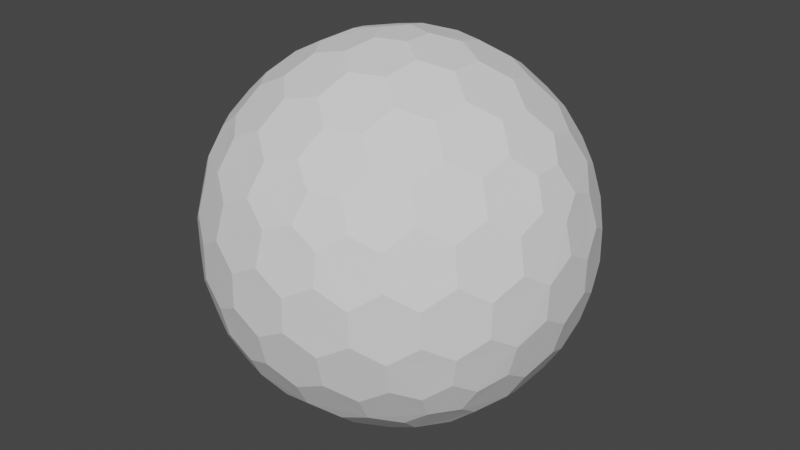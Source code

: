 # Source: shield.blend  (saved by Blender 3.3.6; exported with 4.5.12 LTS)
import bpy
from mathutils import Matrix  # noqa: F401  (used for matrix-valued properties, if any)

bpy.ops.wm.read_factory_settings(use_empty=True)
scene = bpy.context.scene
scene.name = 'Scene'

# ---- world
world_world = bpy.data.worlds.new('World'); scene.world = world_world
world_world.use_nodes = True; world_world.node_tree.nodes.clear()
_N = world_world.node_tree.nodes; _L = world_world.node_tree.links
n0 = _N.new('ShaderNodeOutputWorld'); n0.name = 'World Output'; n0.location = (300, 300)
n1 = _N.new('ShaderNodeBackground'); n1.name = 'Background'; n1.location = (10, 300)
n1.inputs[0].default_value = (0.05088, 0.05088, 0.05088, 1.0)
_L.new(n1.outputs[0], n0.inputs[0])
n0.is_active_output = True
world_world.color = (0.05088, 0.05088, 0.05088)
world_world.use_sun_shadow = False
world_world.sun_shadow_jitter_overblur = 0.0

# ---- meshes
me_icosphere = bpy.data.meshes.new('Icosphere')
me_icosphere.from_pydata([(0.04127, -0.127, -0.9758), (0.7132, -0.4211, -0.533), (-0.108, -0.0785, -0.9758), (-0.108, 0.0785, -0.9758), (0.04127, 0.127, -0.9758), (0.7957, -0.4211, -0.3995), (-0.1546, -0.8869, -0.3995), (-0.8913, -0.127, -0.3995), (-0.3962, 0.8084, -0.3995), (0.6464, 0.6266, -0.3995), (0.7544, -0.5481, -0.317), (-0.2882, -0.8869, -0.317), (-0.9325, -9.662e-09, -0.317), (-0.2882, 0.8869, -0.317), (0.7544, 0.5481, -0.317), (0.3294, -0.7599, 0.533), (-0.6209, -0.5481, 0.533), (-0.7132, 0.4211, 0.533), (0.1801, 0.8084, 0.533), (0.8245, 0.0785, 0.533), (0.108, 0.0785, 0.9758), (0.3781, 0.08719, 0.9011), (0.6369, 0.08719, 0.7412), (0.2298, 0.1669, 0.9402), (0.1998, 0.3326, 0.9011), (0.5067, 0.1751, 0.8199), (0.4806, 0.3492, 0.7777), (0.3231, 0.4278, 0.8199), (0.2797, 0.5788, 0.7412), (0.7382, 0.1669, 0.626), (0.7166, 0.3326, 0.5817), (0.5888, 0.4278, 0.6556), (0.5378, 0.5788, 0.5817), (0.3869, 0.6505, 0.626), (0.3294, 0.7599, 0.533), (-0.04127, 0.127, 0.9758), (0.03391, 0.3865, 0.9011), (0.1139, 0.6327, 0.7412), (-0.08776, 0.2701, 0.9402), (-0.2546, 0.2928, 0.9011), (-0.009907, 0.536, 0.8199), (-0.1836, 0.565, 0.7777), (-0.307, 0.4394, 0.8199), (-0.464, 0.4449, 0.7412), (0.06935, 0.7536, 0.626), (-0.09491, 0.7844, 0.5817), (-0.2249, 0.6922, 0.6556), (-0.3843, 0.6903, 0.5817), (-0.4991, 0.5689, 0.626), (-0.6209, 0.5481, 0.533), (-0.1335, -2.328e-09, 0.9758), (-0.3571, 0.1517, 0.9011), (-0.5665, 0.3038, 0.7412), (-0.284, -7.567e-10, 0.9402), (-0.3571, -0.1517, 0.9011), (-0.5128, 0.1562, 0.8199), (-0.5941, 3.26e-09, 0.7777), (-0.5128, -0.1562, 0.8199), (-0.5665, -0.3038, 0.7412), (-0.6953, 0.2988, 0.626), (-0.7753, 0.1521, 0.5817), (-0.7278, -8.207e-09, 0.6556), (-0.7753, -0.1521, 0.5817), (-0.6953, -0.2988, 0.626), (-0.7132, -0.4211, 0.533), (-0.04127, -0.127, 0.9758), (-0.2546, -0.2928, 0.9011), (-0.464, -0.4449, 0.7412), (-0.08776, -0.2701, 0.9402), (0.03391, -0.3865, 0.9011), (-0.307, -0.4394, 0.8199), (-0.1836, -0.565, 0.7777), (-0.009907, -0.536, 0.8199), (0.1139, -0.6327, 0.7412), (-0.4991, -0.5689, 0.626), (-0.3843, -0.6903, 0.5817), (-0.2249, -0.6922, 0.6556), (-0.09491, -0.7844, 0.5817), (0.06935, -0.7536, 0.626), (0.1801, -0.8084, 0.533), (0.108, -0.0785, 0.9758), (0.1998, -0.3326, 0.9011), (0.2797, -0.5788, 0.7412), (0.2298, -0.1669, 0.9402), (0.3781, -0.08719, 0.9011), (0.3231, -0.4278, 0.8199), (0.4806, -0.3492, 0.7777), (0.5067, -0.1751, 0.8199), (0.6369, -0.08719, 0.7412), (0.3869, -0.6505, 0.626), (0.5378, -0.5788, 0.5817), (0.5888, -0.4278, 0.6556), (0.7166, -0.3326, 0.5817), (0.7382, -0.1669, 0.626), (0.8245, -0.0785, 0.533), (0.8913, 0.127, 0.3995), (0.9199, 0.2928, 0.1752), (0.8704, 0.4449, -0.08356), (0.8802, 0.2701, 0.342), (0.7908, 0.3865, 0.4333), (0.8706, 0.4394, 0.09203), (0.7777, 0.565, 0.1836), (0.7377, 0.536, 0.3578), (0.612, 0.6327, 0.4333), (0.7831, 0.5689, -0.1665), (0.6921, 0.6903, -0.08356), (0.687, 0.6922, 0.09203), (0.5627, 0.7844, 0.1752), (0.5289, 0.7536, 0.342), (0.3962, 0.8084, 0.3995), (0.1546, 0.8869, 0.3995), (0.005802, 0.9653, 0.1752), (-0.1541, 0.9653, -0.08356), (0.01511, 0.9206, 0.342), (-0.1232, 0.8716, 0.4333), (-0.1489, 0.9638, 0.09203), (-0.2971, 0.9142, 0.1836), (-0.2818, 0.8673, 0.3578), (-0.4126, 0.7775, 0.4333), (-0.2991, 0.9206, -0.1665), (-0.4427, 0.8716, -0.08356), (-0.446, 0.8673, 0.09203), (-0.5721, 0.7775, 0.1752), (-0.5533, 0.7359, 0.342), (-0.6464, 0.6266, 0.3995), (-0.7957, 0.4211, 0.3995), (-0.9163, 0.3038, 0.1752), (-0.9657, 0.1517, -0.08356), (-0.8709, 0.2988, 0.342), (-0.867, 0.1521, 0.4333), (-0.9626, 0.1562, 0.09203), (-0.9613, -1.825e-07, 0.1836), (-0.9119, -8.941e-08, 0.3578), (-0.867, -0.1521, 0.4333), (-0.968, -1.132e-07, -0.1665), (-0.9657, -0.1517, -0.08356), (-0.9626, -0.1562, 0.09203), (-0.9163, -0.3038, 0.1752), (-0.8709, -0.2988, 0.342), (-0.7957, -0.4211, 0.3995), (-0.6464, -0.6266, 0.3995), (-0.5721, -0.7775, 0.1752), (-0.4427, -0.8716, -0.08356), (-0.5533, -0.7359, 0.342), (-0.4126, -0.7775, 0.4333), (-0.446, -0.8673, 0.09203), (-0.2971, -0.9142, 0.1836), (-0.2818, -0.8673, 0.3578), (-0.1232, -0.8716, 0.4333), (-0.2991, -0.9206, -0.1665), (-0.1541, -0.9653, -0.08356), (-0.1489, -0.9638, 0.09203), (0.005802, -0.9653, 0.1752), (0.01511, -0.9206, 0.342), (0.1546, -0.8869, 0.3995), (0.3962, -0.8084, 0.3995), (0.5627, -0.7844, 0.1752), (0.6921, -0.6903, -0.08356), (0.5289, -0.7536, 0.342), (0.612, -0.6327, 0.4333), (0.687, -0.6922, 0.09203), (0.7777, -0.565, 0.1836), (0.7377, -0.536, 0.3578), (0.7908, -0.3865, 0.4333), (0.7831, -0.5689, -0.1665), (0.8704, -0.4449, -0.08356), (0.8706, -0.4394, 0.09203), (0.9199, -0.2928, 0.1752), (0.8802, -0.2701, 0.342), (0.8913, -0.127, 0.3995), (0.2882, 0.8869, 0.317), (0.4427, 0.8716, 0.08356), (0.5721, 0.7775, -0.1752), (0.2991, 0.9206, 0.1665), (0.1541, 0.9653, 0.08356), (0.446, 0.8673, -0.09203), (0.2971, 0.9142, -0.1836), (0.1489, 0.9638, -0.09203), (-0.005802, 0.9653, -0.1752), (0.5533, 0.7359, -0.342), (0.4126, 0.7775, -0.4333), (0.2818, 0.8673, -0.3578), (0.1232, 0.8716, -0.4333), (-0.01511, 0.9206, -0.342), (-0.1546, 0.8869, -0.3995), (-0.7544, 0.5481, 0.317), (-0.6921, 0.6903, 0.08356), (-0.5627, 0.7844, -0.1752), (-0.7831, 0.5689, 0.1665), (-0.8704, 0.4449, 0.08356), (-0.687, 0.6922, -0.09203), (-0.7777, 0.565, -0.1836), (-0.8706, 0.4394, -0.09203), (-0.9199, 0.2928, -0.1752), (-0.5289, 0.7536, -0.342), (-0.612, 0.6327, -0.4333), (-0.7377, 0.536, -0.3578), (-0.7908, 0.3865, -0.4333), (-0.8802, 0.2701, -0.342), (-0.8913, 0.127, -0.3995), (-0.7544, -0.5481, 0.317), (-0.8704, -0.4449, 0.08356), (-0.9199, -0.2928, -0.1752), (-0.7831, -0.5689, 0.1665), (-0.6921, -0.6903, 0.08356), (-0.8706, -0.4394, -0.09203), (-0.7777, -0.565, -0.1836), (-0.687, -0.6922, -0.09203), (-0.5627, -0.7844, -0.1752), (-0.8802, -0.2701, -0.342), (-0.7908, -0.3865, -0.4333), (-0.7377, -0.536, -0.3578), (-0.612, -0.6327, -0.4333), (-0.5289, -0.7536, -0.342), (-0.3962, -0.8084, -0.3995), (0.2882, -0.8869, 0.317), (0.1541, -0.9653, 0.08356), (-0.005802, -0.9653, -0.1752), (0.2991, -0.9206, 0.1665), (0.4427, -0.8716, 0.08356), (0.1489, -0.9638, -0.09203), (0.2971, -0.9142, -0.1836), (0.446, -0.8673, -0.09203), (0.5721, -0.7775, -0.1752), (-0.01511, -0.9206, -0.342), (0.1232, -0.8716, -0.4333), (0.2818, -0.8673, -0.3578), (0.4126, -0.7775, -0.4333), (0.5533, -0.7359, -0.342), (0.6464, -0.6266, -0.3995), (0.9325, 2.27e-09, 0.317), (0.9657, -0.1517, 0.08356), (0.9163, -0.3038, -0.1752), (0.968, 2.678e-09, 0.1665), (0.9657, 0.1517, 0.08356), (0.9626, -0.1562, -0.09203), (0.9613, 9.313e-09, -0.1836), (0.9626, 0.1562, -0.09203), (0.9163, 0.3038, -0.1752), (0.8709, -0.2988, -0.342), (0.867, -0.1521, -0.4333), (0.9119, 1.74e-08, -0.3578), (0.867, 0.1521, -0.4333), (0.8709, 0.2988, -0.342), (0.7957, 0.4211, -0.3995), (0.6209, 0.5481, -0.533), (0.464, 0.4449, -0.7412), (0.2546, 0.2928, -0.9011), (0.4991, 0.5689, -0.626), (0.3843, 0.6903, -0.5817), (0.307, 0.4394, -0.8199), (0.1836, 0.565, -0.7777), (0.2249, 0.6922, -0.6556), (0.09491, 0.7844, -0.5817), (0.08776, 0.2701, -0.9402), (-0.03391, 0.3865, -0.9011), (0.009907, 0.536, -0.8199), (-0.1139, 0.6327, -0.7412), (-0.06935, 0.7536, -0.626), (-0.1801, 0.8084, -0.533), (-0.3294, 0.7599, -0.533), (-0.2797, 0.5788, -0.7412), (-0.1998, 0.3326, -0.9011), (-0.3869, 0.6505, -0.626), (-0.5378, 0.5788, -0.5817), (-0.3231, 0.4278, -0.8199), (-0.4806, 0.3492, -0.7777), (-0.5888, 0.4278, -0.6556), (-0.7166, 0.3326, -0.5817), (-0.2298, 0.1669, -0.9402), (-0.3781, 0.08719, -0.9011), (-0.5067, 0.175, -0.8199), (-0.6369, 0.08719, -0.7412), (-0.7382, 0.1669, -0.626), (-0.8245, 0.0785, -0.533), (-0.8245, -0.0785, -0.533), (-0.6369, -0.08719, -0.7412), (-0.3781, -0.08719, -0.9011), (-0.7382, -0.1669, -0.626), (-0.7166, -0.3326, -0.5817), (-0.5067, -0.1751, -0.8199), (-0.4806, -0.3492, -0.7777), (-0.5888, -0.4278, -0.6556), (-0.5378, -0.5788, -0.5817), (-0.2298, -0.1669, -0.9402), (-0.1998, -0.3326, -0.9011), (-0.3231, -0.4278, -0.8199), (-0.2797, -0.5788, -0.7412), (-0.3869, -0.6505, -0.626), (-0.3294, -0.7599, -0.533), (0.7132, 0.4211, -0.533), (0.7753, 0.1521, -0.5817), (0.7753, -0.1521, -0.5817), (0.6953, 0.2988, -0.626), (0.5665, 0.3038, -0.7412), (0.7278, -3.026e-07, -0.6556), (0.5941, -5.249e-07, -0.7777), (0.5128, 0.1562, -0.8199), (0.3571, 0.1517, -0.9011), (0.6953, -0.2988, -0.626), (0.5665, -0.3038, -0.7412), (0.5128, -0.1562, -0.8199), (0.3571, -0.1517, -0.9011), (0.284, -2.274e-07, -0.9402), (0.1335, -1.35e-08, -0.9758), (-0.1801, -0.8084, -0.533), (-0.1139, -0.6327, -0.7412), (-0.03391, -0.3865, -0.9011), (-0.06935, -0.7536, -0.626), (0.09491, -0.7844, -0.5817), (0.009908, -0.536, -0.8199), (0.1836, -0.565, -0.7777), (0.2249, -0.6922, -0.6556), (0.3843, -0.6903, -0.5817), (0.08776, -0.2701, -0.9402), (0.2546, -0.2928, -0.9011), (0.307, -0.4394, -0.8199), (0.464, -0.4449, -0.7412), (0.4991, -0.5689, -0.626), (0.6209, -0.5481, -0.533)], [], [(2, 0, 314, 307, 285, 284), (1, 319, 318, 317, 300, 299), (5, 1, 299, 292, 240, 239), (3, 2, 284, 277, 270, 269), (4, 3, 269, 262, 255, 254), (0, 2, 3, 4, 304), (10, 5, 239, 232, 165, 164), (6, 305, 308, 309, 225, 224), (11, 6, 224, 217, 150, 149), (7, 275, 278, 279, 210, 209), (12, 7, 209, 202, 135, 134), (8, 260, 263, 264, 195, 194), (13, 8, 194, 187, 120, 119), (9, 245, 248, 249, 180, 179), (14, 9, 179, 172, 105, 104), (229, 319, 1, 5, 10), (244, 290, 245, 9, 14), (15, 155, 158, 159, 90, 89), (16, 140, 143, 144, 75, 74), (17, 125, 128, 129, 60, 59), (18, 110, 113, 114, 45, 44), (19, 95, 98, 99, 30, 29), (20, 80, 83, 84, 21, 23), (35, 20, 23, 24, 36, 38), (22, 29, 30, 31, 26, 25), (36, 24, 27, 28, 37, 40), (26, 31, 32, 33, 28, 27), (36, 40, 41, 42, 39, 38), (109, 170, 110, 18, 34), (50, 35, 38, 39, 51, 53), (37, 44, 45, 46, 41, 40), (51, 39, 42, 43, 52, 55), (37, 28, 33, 34, 18, 44), (21, 25, 26, 27, 24, 23), (41, 46, 47, 48, 43, 42), (51, 55, 56, 57, 54, 53), (124, 185, 125, 17, 49), (65, 50, 53, 54, 66, 68), (65, 80, 20, 35, 50), (52, 59, 60, 61, 56, 55), (66, 54, 57, 58, 67, 70), (52, 43, 48, 49, 17, 59), (56, 61, 62, 63, 58, 57), (66, 70, 71, 72, 69, 68), (139, 200, 140, 16, 64), (80, 65, 68, 69, 81, 83), (67, 74, 75, 76, 71, 70), (81, 69, 72, 73, 82, 85), (67, 58, 63, 64, 16, 74), (71, 76, 77, 78, 73, 72), (81, 85, 86, 87, 84, 83), (154, 215, 155, 15, 79), (82, 89, 90, 91, 86, 85), (82, 73, 78, 79, 15, 89), (22, 88, 93, 94, 19, 29), (86, 91, 92, 93, 88, 87), (96, 100, 101, 102, 99, 98), (21, 84, 87, 88, 22, 25), (95, 230, 233, 234, 96, 98), (97, 104, 105, 106, 101, 100), (101, 106, 107, 108, 103, 102), (111, 115, 116, 117, 114, 113), (30, 99, 102, 103, 32, 31), (110, 170, 173, 174, 111, 113), (112, 119, 120, 121, 116, 115), (32, 103, 108, 109, 34, 33), (116, 121, 122, 123, 118, 117), (126, 130, 131, 132, 129, 128), (45, 114, 117, 118, 47, 46), (125, 185, 188, 189, 126, 128), (127, 134, 135, 136, 131, 130), (47, 118, 123, 124, 49, 48), (131, 136, 137, 138, 133, 132), (141, 145, 146, 147, 144, 143), (60, 129, 132, 133, 62, 61), (140, 200, 203, 204, 141, 143), (142, 149, 150, 151, 146, 145), (62, 133, 138, 139, 64, 63), (146, 151, 152, 153, 148, 147), (156, 160, 161, 162, 159, 158), (75, 144, 147, 148, 77, 76), (155, 215, 218, 219, 156, 158), (157, 164, 165, 166, 161, 160), (77, 148, 153, 154, 79, 78), (161, 166, 167, 168, 163, 162), (171, 175, 176, 177, 174, 173), (90, 159, 162, 163, 92, 91), (169, 230, 95, 19, 94), (172, 179, 180, 181, 176, 175), (105, 172, 175, 171, 107, 106), (92, 163, 168, 169, 94, 93), (112, 178, 183, 184, 13, 119), (176, 181, 182, 183, 178, 177), (186, 190, 191, 192, 189, 188), (111, 174, 177, 178, 112, 115), (187, 194, 195, 196, 191, 190), (120, 187, 190, 186, 122, 121), (107, 171, 173, 170, 109, 108), (127, 193, 198, 199, 12, 134), (191, 196, 197, 198, 193, 192), (201, 205, 206, 207, 204, 203), (126, 189, 192, 193, 127, 130), (202, 209, 210, 211, 206, 205), (135, 202, 205, 201, 137, 136), (122, 186, 188, 185, 124, 123), (142, 208, 213, 214, 11, 149), (206, 211, 212, 213, 208, 207), (216, 220, 221, 222, 219, 218), (141, 204, 207, 208, 142, 145), (217, 224, 225, 226, 221, 220), (150, 217, 220, 216, 152, 151), (137, 201, 203, 200, 139, 138), (157, 223, 228, 229, 10, 164), (221, 226, 227, 228, 223, 222), (231, 235, 236, 237, 234, 233), (156, 219, 222, 223, 157, 160), (232, 239, 240, 241, 236, 235), (165, 232, 235, 231, 167, 166), (152, 216, 218, 215, 154, 153), (97, 238, 243, 244, 14, 104), (236, 241, 242, 243, 238, 237), (246, 250, 251, 252, 249, 248), (96, 234, 237, 238, 97, 100), (245, 290, 293, 294, 246, 248), (247, 254, 255, 256, 251, 250), (167, 231, 233, 230, 169, 168), (251, 256, 257, 258, 253, 252), (261, 265, 266, 267, 264, 263), (180, 249, 252, 253, 182, 181), (259, 260, 8, 13, 184), (262, 269, 270, 271, 266, 265), (255, 262, 265, 261, 257, 256), (182, 253, 258, 259, 184, 183), (197, 268, 273, 274, 199, 198), (266, 271, 272, 273, 268, 267), (276, 280, 281, 282, 279, 278), (195, 264, 267, 268, 197, 196), (274, 275, 7, 12, 199), (277, 284, 285, 286, 281, 280), (270, 277, 280, 276, 272, 271), (257, 261, 263, 260, 259, 258), (212, 283, 288, 289, 214, 213), (281, 286, 287, 288, 283, 282), (291, 295, 296, 297, 294, 293), (210, 279, 282, 283, 212, 211), (289, 305, 6, 11, 214), (292, 299, 300, 301, 296, 295), (240, 292, 295, 291, 242, 241), (272, 276, 278, 275, 274, 273), (247, 298, 303, 304, 4, 254), (296, 301, 302, 303, 298, 297), (306, 310, 311, 312, 309, 308), (246, 294, 297, 298, 247, 250), (307, 314, 315, 316, 311, 310), (285, 307, 310, 306, 287, 286), (242, 291, 293, 290, 244, 243), (302, 315, 314, 0, 304, 303), (300, 317, 316, 315, 302, 301), (311, 316, 317, 318, 313, 312), (227, 313, 318, 319, 229, 228), (225, 309, 312, 313, 227, 226), (287, 306, 308, 305, 289, 288)])
_uv = me_icosphere.uv_layers.new(name='UVMap')
_uv.uv.foreach_set('vector', [0.2969, 0.9628, 0.5657, 0.8076, 0.5657, 0.4971, 0.2969, 0.3419, 0.02801, 0.4971, 0.02801, 0.8076, 0.2969, 0.9628, 0.5657, 0.8076, 0.5657, 0.4971, 0.2969, 0.3419, 0.02801, 0.4971, 0.02801, 0.8076, 0.2969, 0.9628, 0.5657, 0.8076, 0.5657, 0.4971, 0.2969, 0.3419, 0.02801, 0.4971, 0.02801, 0.8076, 0.2969, 0.9628, 0.5657, 0.8076, 0.5657, 0.4971, 0.2969, 0.3419, 0.02801, 0.4971, 0.02801, 0.8076, 0.2969, 0.9628, 0.5657, 0.8076, 0.5657, 0.4971, 0.2969, 0.3419, 0.02801, 0.4971, 0.02801, 0.8076, 0.6914, 0.5441, 0.9668, 0.344, 0.8616, 0.02017, 0.5212, 0.02017, 0.416, 0.344, 0.2969, 0.9628, 0.5657, 0.8076, 0.5657, 0.4971, 0.2969, 0.3419, 0.02801, 0.4971, 0.02801, 0.8076, 0.2969, 0.9628, 0.5657, 0.8076, 0.5657, 0.4971, 0.2969, 0.3419, 0.02801, 0.4971, 0.02801, 0.8076, 0.2969, 0.9628, 0.5657, 0.8076, 0.5657, 0.4971, 0.2969, 0.3419, 0.02801, 0.4971, 0.02801, 0.8076, 0.2969, 0.9628, 0.5657, 0.8076, 0.5657, 0.4971, 0.2969, 0.3419, 0.02801, 0.4971, 0.02801, 0.8076, 0.2969, 0.9628, 0.5657, 0.8076, 0.5657, 0.4971, 0.2969, 0.3419, 0.02801, 0.4971, 0.02801, 0.8076, 0.2969, 0.9628, 0.5657, 0.8076, 0.5657, 0.4971, 0.2969, 0.3419, 0.02801, 0.4971, 0.02801, 0.8076, 0.2969, 0.9628, 0.5657, 0.8076, 0.5657, 0.4971, 0.2969, 0.3419, 0.02801, 0.4971, 0.02801, 0.8076, 0.2969, 0.9628, 0.5657, 0.8076, 0.5657, 0.4971, 0.2969, 0.3419, 0.02801, 0.4971, 0.02801, 0.8076, 0.2969, 0.9628, 0.5657, 0.8076, 0.5657, 0.4971, 0.2969, 0.3419, 0.02801, 0.4971, 0.02801, 0.8076, 0.6914, 0.5441, 0.9668, 0.344, 0.8616, 0.02017, 0.5212, 0.02017, 0.416, 0.344, 0.6914, 0.5441, 0.9668, 0.344, 0.8616, 0.02017, 0.5212, 0.02017, 0.416, 0.344, 0.2969, 0.9628, 0.5657, 0.8076, 0.5657, 0.4971, 0.2969, 0.3419, 0.02801, 0.4971, 0.02801, 0.8076, 0.2969, 0.9628, 0.5657, 0.8076, 0.5657, 0.4971, 0.2969, 0.3419, 0.02801, 0.4971, 0.02801, 0.8076, 0.2969, 0.9628, 0.5657, 0.8076, 0.5657, 0.4971, 0.2969, 0.3419, 0.02801, 0.4971, 0.02801, 0.8076, 0.2969, 0.9628, 0.5657, 0.8076, 0.5657, 0.4971, 0.2969, 0.3419, 0.02801, 0.4971, 0.02801, 0.8076, 0.2969, 0.9628, 0.5657, 0.8076, 0.5657, 0.4971, 0.2969, 0.3419, 0.02801, 0.4971, 0.02801, 0.8076, 0.2969, 0.9628, 0.5657, 0.8076, 0.5657, 0.4971, 0.2969, 0.3419, 0.02801, 0.4971, 0.02801, 0.8076, 0.2969, 0.9628, 0.5657, 0.8076, 0.5657, 0.4971, 0.2969, 0.3419, 0.02801, 0.4971, 0.02801, 0.8076, 0.2969, 0.9628, 0.5657, 0.8076, 0.5657, 0.4971, 0.2969, 0.3419, 0.02801, 0.4971, 0.02801, 0.8076, 0.2969, 0.9628, 0.5657, 0.8076, 0.5657, 0.4971, 0.2969, 0.3419, 0.02801, 0.4971, 0.02801, 0.8076, 0.2969, 0.9628, 0.5657, 0.8076, 0.5657, 0.4971, 0.2969, 0.3419, 0.02801, 0.4971, 0.02801, 0.8076, 0.2969, 0.9628, 0.5657, 0.8076, 0.5657, 0.4971, 0.2969, 0.3419, 0.02801, 0.4971, 0.02801, 0.8076, 0.6914, 0.5441, 0.9668, 0.344, 0.8616, 0.02017, 0.5212, 0.02017, 0.416, 0.344, 0.2969, 0.9628, 0.5657, 0.8076, 0.5657, 0.4971, 0.2969, 0.3419, 0.02801, 0.4971, 0.02801, 0.8076, 0.2969, 0.9628, 0.5657, 0.8076, 0.5657, 0.4971, 0.2969, 0.3419, 0.02801, 0.4971, 0.02801, 0.8076, 0.2969, 0.9628, 0.5657, 0.8076, 0.5657, 0.4971, 0.2969, 0.3419, 0.02801, 0.4971, 0.02801, 0.8076, 0.2969, 0.9628, 0.5657, 0.8076, 0.5657, 0.4971, 0.2969, 0.3419, 0.02801, 0.4971, 0.02801, 0.8076, 0.2969, 0.9628, 0.5657, 0.8076, 0.5657, 0.4971, 0.2969, 0.3419, 0.02801, 0.4971, 0.02801, 0.8076, 0.2969, 0.9628, 0.5657, 0.8076, 0.5657, 0.4971, 0.2969, 0.3419, 0.02801, 0.4971, 0.02801, 0.8076, 0.2969, 0.9628, 0.5657, 0.8076, 0.5657, 0.4971, 0.2969, 0.3419, 0.02801, 0.4971, 0.02801, 0.8076, 0.6914, 0.5441, 0.9668, 0.344, 0.8616, 0.02017, 0.5212, 0.02017, 0.416, 0.344, 0.2969, 0.9628, 0.5657, 0.8076, 0.5657, 0.4971, 0.2969, 0.3419, 0.02801, 0.4971, 0.02801, 0.8076, 0.6914, 0.5441, 0.9668, 0.344, 0.8616, 0.02017, 0.5212, 0.02017, 0.416, 0.344, 0.2969, 0.9628, 0.5657, 0.8076, 0.5657, 0.4971, 0.2969, 0.3419, 0.02801, 0.4971, 0.02801, 0.8076, 0.2969, 0.9628, 0.5657, 0.8076, 0.5657, 0.4971, 0.2969, 0.3419, 0.02801, 0.4971, 0.02801, 0.8076, 0.2969, 0.9628, 0.5657, 0.8076, 0.5657, 0.4971, 0.2969, 0.3419, 0.02801, 0.4971, 0.02801, 0.8076, 0.2969, 0.9628, 0.5657, 0.8076, 0.5657, 0.4971, 0.2969, 0.3419, 0.02801, 0.4971, 0.02801, 0.8076, 0.2969, 0.9628, 0.5657, 0.8076, 0.5657, 0.4971, 0.2969, 0.3419, 0.02801, 0.4971, 0.02801, 0.8076, 0.6914, 0.5441, 0.9668, 0.344, 0.8616, 0.02017, 0.5212, 0.02017, 0.416, 0.344, 0.2969, 0.9628, 0.5657, 0.8076, 0.5657, 0.4971, 0.2969, 0.3419, 0.02801, 0.4971, 0.02801, 0.8076, 0.2969, 0.9628, 0.5657, 0.8076, 0.5657, 0.4971, 0.2969, 0.3419, 0.02801, 0.4971, 0.02801, 0.8076, 0.2969, 0.9628, 0.5657, 0.8076, 0.5657, 0.4971, 0.2969, 0.3419, 0.02801, 0.4971, 0.02801, 0.8076, 0.2969, 0.9628, 0.5657, 0.8076, 0.5657, 0.4971, 0.2969, 0.3419, 0.02801, 0.4971, 0.02801, 0.8076, 0.2969, 0.9628, 0.5657, 0.8076, 0.5657, 0.4971, 0.2969, 0.3419, 0.02801, 0.4971, 0.02801, 0.8076, 0.2969, 0.9628, 0.5657, 0.8076, 0.5657, 0.4971, 0.2969, 0.3419, 0.02801, 0.4971, 0.02801, 0.8076, 0.6914, 0.5441, 0.9668, 0.344, 0.8616, 0.02017, 0.5212, 0.02017, 0.416, 0.344, 0.2969, 0.9628, 0.5657, 0.8076, 0.5657, 0.4971, 0.2969, 0.3419, 0.02801, 0.4971, 0.02801, 0.8076, 0.2969, 0.9628, 0.5657, 0.8076, 0.5657, 0.4971, 0.2969, 0.3419, 0.02801, 0.4971, 0.02801, 0.8076, 0.2969, 0.9628, 0.5657, 0.8076, 0.5657, 0.4971, 0.2969, 0.3419, 0.02801, 0.4971, 0.02801, 0.8076, 0.2969, 0.9628, 0.5657, 0.8076, 0.5657, 0.4971, 0.2969, 0.3419, 0.02801, 0.4971, 0.02801, 0.8076, 0.2969, 0.9628, 0.5657, 0.8076, 0.5657, 0.4971, 0.2969, 0.3419, 0.02801, 0.4971, 0.02801, 0.8076, 0.2969, 0.9628, 0.5657, 0.8076, 0.5657, 0.4971, 0.2969, 0.3419, 0.02801, 0.4971, 0.02801, 0.8076, 0.2969, 0.9628, 0.5657, 0.8076, 0.5657, 0.4971, 0.2969, 0.3419, 0.02801, 0.4971, 0.02801, 0.8076, 0.2969, 0.9628, 0.5657, 0.8076, 0.5657, 0.4971, 0.2969, 0.3419, 0.02801, 0.4971, 0.02801, 0.8076, 0.2969, 0.9628, 0.5657, 0.8076, 0.5657, 0.4971, 0.2969, 0.3419, 0.02801, 0.4971, 0.02801, 0.8076, 0.2969, 0.9628, 0.5657, 0.8076, 0.5657, 0.4971, 0.2969, 0.3419, 0.02801, 0.4971, 0.02801, 0.8076, 0.2969, 0.9628, 0.5657, 0.8076, 0.5657, 0.4971, 0.2969, 0.3419, 0.02801, 0.4971, 0.02801, 0.8076, 0.2969, 0.9628, 0.5657, 0.8076, 0.5657, 0.4971, 0.2969, 0.3419, 0.02801, 0.4971, 0.02801, 0.8076, 0.2969, 0.9628, 0.5657, 0.8076, 0.5657, 0.4971, 0.2969, 0.3419, 0.02801, 0.4971, 0.02801, 0.8076, 0.2969, 0.9628, 0.5657, 0.8076, 0.5657, 0.4971, 0.2969, 0.3419, 0.02801, 0.4971, 0.02801, 0.8076, 0.2969, 0.9628, 0.5657, 0.8076, 0.5657, 0.4971, 0.2969, 0.3419, 0.02801, 0.4971, 0.02801, 0.8076, 0.2969, 0.9628, 0.5657, 0.8076, 0.5657, 0.4971, 0.2969, 0.3419, 0.02801, 0.4971, 0.02801, 0.8076, 0.2969, 0.9628, 0.5657, 0.8076, 0.5657, 0.4971, 0.2969, 0.3419, 0.02801, 0.4971, 0.02801, 0.8076, 0.2969, 0.9628, 0.5657, 0.8076, 0.5657, 0.4971, 0.2969, 0.3419, 0.02801, 0.4971, 0.02801, 0.8076, 0.2969, 0.9628, 0.5657, 0.8076, 0.5657, 0.4971, 0.2969, 0.3419, 0.02801, 0.4971, 0.02801, 0.8076, 0.2969, 0.9628, 0.5657, 0.8076, 0.5657, 0.4971, 0.2969, 0.3419, 0.02801, 0.4971, 0.02801, 0.8076, 0.2969, 0.9628, 0.5657, 0.8076, 0.5657, 0.4971, 0.2969, 0.3419, 0.02801, 0.4971, 0.02801, 0.8076, 0.2969, 0.9628, 0.5657, 0.8076, 0.5657, 0.4971, 0.2969, 0.3419, 0.02801, 0.4971, 0.02801, 0.8076, 0.2969, 0.9628, 0.5657, 0.8076, 0.5657, 0.4971, 0.2969, 0.3419, 0.02801, 0.4971, 0.02801, 0.8076, 0.2969, 0.9628, 0.5657, 0.8076, 0.5657, 0.4971, 0.2969, 0.3419, 0.02801, 0.4971, 0.02801, 0.8076, 0.2969, 0.9628, 0.5657, 0.8076, 0.5657, 0.4971, 0.2969, 0.3419, 0.02801, 0.4971, 0.02801, 0.8076, 0.2969, 0.9628, 0.5657, 0.8076, 0.5657, 0.4971, 0.2969, 0.3419, 0.02801, 0.4971, 0.02801, 0.8076, 0.2969, 0.9628, 0.5657, 0.8076, 0.5657, 0.4971, 0.2969, 0.3419, 0.02801, 0.4971, 0.02801, 0.8076, 0.2969, 0.9628, 0.5657, 0.8076, 0.5657, 0.4971, 0.2969, 0.3419, 0.02801, 0.4971, 0.02801, 0.8076, 0.2969, 0.9628, 0.5657, 0.8076, 0.5657, 0.4971, 0.2969, 0.3419, 0.02801, 0.4971, 0.02801, 0.8076, 0.2969, 0.9628, 0.5657, 0.8076, 0.5657, 0.4971, 0.2969, 0.3419, 0.02801, 0.4971, 0.02801, 0.8076, 0.2969, 0.9628, 0.5657, 0.8076, 0.5657, 0.4971, 0.2969, 0.3419, 0.02801, 0.4971, 0.02801, 0.8076, 0.2969, 0.9628, 0.5657, 0.8076, 0.5657, 0.4971, 0.2969, 0.3419, 0.02801, 0.4971, 0.02801, 0.8076, 0.2969, 0.9628, 0.5657, 0.8076, 0.5657, 0.4971, 0.2969, 0.3419, 0.02801, 0.4971, 0.02801, 0.8076, 0.2969, 0.9628, 0.5657, 0.8076, 0.5657, 0.4971, 0.2969, 0.3419, 0.02801, 0.4971, 0.02801, 0.8076, 0.2969, 0.9628, 0.5657, 0.8076, 0.5657, 0.4971, 0.2969, 0.3419, 0.02801, 0.4971, 0.02801, 0.8076, 0.6914, 0.5441, 0.9668, 0.344, 0.8616, 0.02017, 0.5212, 0.02017, 0.416, 0.344, 0.2969, 0.9628, 0.5657, 0.8076, 0.5657, 0.4971, 0.2969, 0.3419, 0.02801, 0.4971, 0.02801, 0.8076, 0.2969, 0.9628, 0.5657, 0.8076, 0.5657, 0.4971, 0.2969, 0.3419, 0.02801, 0.4971, 0.02801, 0.8076, 0.2969, 0.9628, 0.5657, 0.8076, 0.5657, 0.4971, 0.2969, 0.3419, 0.02801, 0.4971, 0.02801, 0.8076, 0.2969, 0.9628, 0.5657, 0.8076, 0.5657, 0.4971, 0.2969, 0.3419, 0.02801, 0.4971, 0.02801, 0.8076, 0.2969, 0.9628, 0.5657, 0.8076, 0.5657, 0.4971, 0.2969, 0.3419, 0.02801, 0.4971, 0.02801, 0.8076, 0.2969, 0.9628, 0.5657, 0.8076, 0.5657, 0.4971, 0.2969, 0.3419, 0.02801, 0.4971, 0.02801, 0.8076, 0.2969, 0.9628, 0.5657, 0.8076, 0.5657, 0.4971, 0.2969, 0.3419, 0.02801, 0.4971, 0.02801, 0.8076, 0.2969, 0.9628, 0.5657, 0.8076, 0.5657, 0.4971, 0.2969, 0.3419, 0.02801, 0.4971, 0.02801, 0.8076, 0.2969, 0.9628, 0.5657, 0.8076, 0.5657, 0.4971, 0.2969, 0.3419, 0.02801, 0.4971, 0.02801, 0.8076, 0.2969, 0.9628, 0.5657, 0.8076, 0.5657, 0.4971, 0.2969, 0.3419, 0.02801, 0.4971, 0.02801, 0.8076, 0.2969, 0.9628, 0.5657, 0.8076, 0.5657, 0.4971, 0.2969, 0.3419, 0.02801, 0.4971, 0.02801, 0.8076, 0.2969, 0.9628, 0.5657, 0.8076, 0.5657, 0.4971, 0.2969, 0.3419, 0.02801, 0.4971, 0.02801, 0.8076, 0.2969, 0.9628, 0.5657, 0.8076, 0.5657, 0.4971, 0.2969, 0.3419, 0.02801, 0.4971, 0.02801, 0.8076, 0.2969, 0.9628, 0.5657, 0.8076, 0.5657, 0.4971, 0.2969, 0.3419, 0.02801, 0.4971, 0.02801, 0.8076, 0.2969, 0.9628, 0.5657, 0.8076, 0.5657, 0.4971, 0.2969, 0.3419, 0.02801, 0.4971, 0.02801, 0.8076, 0.2969, 0.9628, 0.5657, 0.8076, 0.5657, 0.4971, 0.2969, 0.3419, 0.02801, 0.4971, 0.02801, 0.8076, 0.2969, 0.9628, 0.5657, 0.8076, 0.5657, 0.4971, 0.2969, 0.3419, 0.02801, 0.4971, 0.02801, 0.8076, 0.2969, 0.9628, 0.5657, 0.8076, 0.5657, 0.4971, 0.2969, 0.3419, 0.02801, 0.4971, 0.02801, 0.8076, 0.2969, 0.9628, 0.5657, 0.8076, 0.5657, 0.4971, 0.2969, 0.3419, 0.02801, 0.4971, 0.02801, 0.8076, 0.2969, 0.9628, 0.5657, 0.8076, 0.5657, 0.4971, 0.2969, 0.3419, 0.02801, 0.4971, 0.02801, 0.8076, 0.2969, 0.9628, 0.5657, 0.8076, 0.5657, 0.4971, 0.2969, 0.3419, 0.02801, 0.4971, 0.02801, 0.8076, 0.2969, 0.9628, 0.5657, 0.8076, 0.5657, 0.4971, 0.2969, 0.3419, 0.02801, 0.4971, 0.02801, 0.8076, 0.2969, 0.9628, 0.5657, 0.8076, 0.5657, 0.4971, 0.2969, 0.3419, 0.02801, 0.4971, 0.02801, 0.8076, 0.2969, 0.9628, 0.5657, 0.8076, 0.5657, 0.4971, 0.2969, 0.3419, 0.02801, 0.4971, 0.02801, 0.8076, 0.2969, 0.9628, 0.5657, 0.8076, 0.5657, 0.4971, 0.2969, 0.3419, 0.02801, 0.4971, 0.02801, 0.8076, 0.2969, 0.9628, 0.5657, 0.8076, 0.5657, 0.4971, 0.2969, 0.3419, 0.02801, 0.4971, 0.02801, 0.8076, 0.2969, 0.9628, 0.5657, 0.8076, 0.5657, 0.4971, 0.2969, 0.3419, 0.02801, 0.4971, 0.02801, 0.8076, 0.2969, 0.9628, 0.5657, 0.8076, 0.5657, 0.4971, 0.2969, 0.3419, 0.02801, 0.4971, 0.02801, 0.8076, 0.2969, 0.9628, 0.5657, 0.8076, 0.5657, 0.4971, 0.2969, 0.3419, 0.02801, 0.4971, 0.02801, 0.8076, 0.2969, 0.9628, 0.5657, 0.8076, 0.5657, 0.4971, 0.2969, 0.3419, 0.02801, 0.4971, 0.02801, 0.8076, 0.2969, 0.9628, 0.5657, 0.8076, 0.5657, 0.4971, 0.2969, 0.3419, 0.02801, 0.4971, 0.02801, 0.8076, 0.2969, 0.9628, 0.5657, 0.8076, 0.5657, 0.4971, 0.2969, 0.3419, 0.02801, 0.4971, 0.02801, 0.8076, 0.2969, 0.9628, 0.5657, 0.8076, 0.5657, 0.4971, 0.2969, 0.3419, 0.02801, 0.4971, 0.02801, 0.8076, 0.2969, 0.9628, 0.5657, 0.8076, 0.5657, 0.4971, 0.2969, 0.3419, 0.02801, 0.4971, 0.02801, 0.8076, 0.2969, 0.9628, 0.5657, 0.8076, 0.5657, 0.4971, 0.2969, 0.3419, 0.02801, 0.4971, 0.02801, 0.8076, 0.2969, 0.9628, 0.5657, 0.8076, 0.5657, 0.4971, 0.2969, 0.3419, 0.02801, 0.4971, 0.02801, 0.8076, 0.2969, 0.9628, 0.5657, 0.8076, 0.5657, 0.4971, 0.2969, 0.3419, 0.02801, 0.4971, 0.02801, 0.8076, 0.2969, 0.9628, 0.5657, 0.8076, 0.5657, 0.4971, 0.2969, 0.3419, 0.02801, 0.4971, 0.02801, 0.8076, 0.2969, 0.9628, 0.5657, 0.8076, 0.5657, 0.4971, 0.2969, 0.3419, 0.02801, 0.4971, 0.02801, 0.8076, 0.2969, 0.9628, 0.5657, 0.8076, 0.5657, 0.4971, 0.2969, 0.3419, 0.02801, 0.4971, 0.02801, 0.8076, 0.2969, 0.9628, 0.5657, 0.8076, 0.5657, 0.4971, 0.2969, 0.3419, 0.02801, 0.4971, 0.02801, 0.8076, 0.6914, 0.5441, 0.9668, 0.344, 0.8616, 0.02017, 0.5212, 0.02017, 0.416, 0.344, 0.2969, 0.9628, 0.5657, 0.8076, 0.5657, 0.4971, 0.2969, 0.3419, 0.02801, 0.4971, 0.02801, 0.8076, 0.2969, 0.9628, 0.5657, 0.8076, 0.5657, 0.4971, 0.2969, 0.3419, 0.02801, 0.4971, 0.02801, 0.8076, 0.2969, 0.9628, 0.5657, 0.8076, 0.5657, 0.4971, 0.2969, 0.3419, 0.02801, 0.4971, 0.02801, 0.8076, 0.2969, 0.9628, 0.5657, 0.8076, 0.5657, 0.4971, 0.2969, 0.3419, 0.02801, 0.4971, 0.02801, 0.8076, 0.2969, 0.9628, 0.5657, 0.8076, 0.5657, 0.4971, 0.2969, 0.3419, 0.02801, 0.4971, 0.02801, 0.8076, 0.2969, 0.9628, 0.5657, 0.8076, 0.5657, 0.4971, 0.2969, 0.3419, 0.02801, 0.4971, 0.02801, 0.8076, 0.2969, 0.9628, 0.5657, 0.8076, 0.5657, 0.4971, 0.2969, 0.3419, 0.02801, 0.4971, 0.02801, 0.8076, 0.6914, 0.5441, 0.9668, 0.344, 0.8616, 0.02017, 0.5212, 0.02017, 0.416, 0.344, 0.2969, 0.9628, 0.5657, 0.8076, 0.5657, 0.4971, 0.2969, 0.3419, 0.02801, 0.4971, 0.02801, 0.8076, 0.2969, 0.9628, 0.5657, 0.8076, 0.5657, 0.4971, 0.2969, 0.3419, 0.02801, 0.4971, 0.02801, 0.8076, 0.2969, 0.9628, 0.5657, 0.8076, 0.5657, 0.4971, 0.2969, 0.3419, 0.02801, 0.4971, 0.02801, 0.8076, 0.2969, 0.9628, 0.5657, 0.8076, 0.5657, 0.4971, 0.2969, 0.3419, 0.02801, 0.4971, 0.02801, 0.8076, 0.2969, 0.9628, 0.5657, 0.8076, 0.5657, 0.4971, 0.2969, 0.3419, 0.02801, 0.4971, 0.02801, 0.8076, 0.2969, 0.9628, 0.5657, 0.8076, 0.5657, 0.4971, 0.2969, 0.3419, 0.02801, 0.4971, 0.02801, 0.8076, 0.2969, 0.9628, 0.5657, 0.8076, 0.5657, 0.4971, 0.2969, 0.3419, 0.02801, 0.4971, 0.02801, 0.8076, 0.6914, 0.5441, 0.9668, 0.344, 0.8616, 0.02017, 0.5212, 0.02017, 0.416, 0.344, 0.2969, 0.9628, 0.5657, 0.8076, 0.5657, 0.4971, 0.2969, 0.3419, 0.02801, 0.4971, 0.02801, 0.8076, 0.2969, 0.9628, 0.5657, 0.8076, 0.5657, 0.4971, 0.2969, 0.3419, 0.02801, 0.4971, 0.02801, 0.8076, 0.2969, 0.9628, 0.5657, 0.8076, 0.5657, 0.4971, 0.2969, 0.3419, 0.02801, 0.4971, 0.02801, 0.8076, 0.2969, 0.9628, 0.5657, 0.8076, 0.5657, 0.4971, 0.2969, 0.3419, 0.02801, 0.4971, 0.02801, 0.8076, 0.2969, 0.9628, 0.5657, 0.8076, 0.5657, 0.4971, 0.2969, 0.3419, 0.02801, 0.4971, 0.02801, 0.8076, 0.2969, 0.9628, 0.5657, 0.8076, 0.5657, 0.4971, 0.2969, 0.3419, 0.02801, 0.4971, 0.02801, 0.8076, 0.2969, 0.9628, 0.5657, 0.8076, 0.5657, 0.4971, 0.2969, 0.3419, 0.02801, 0.4971, 0.02801, 0.8076, 0.2969, 0.9628, 0.5657, 0.8076, 0.5657, 0.4971, 0.2969, 0.3419, 0.02801, 0.4971, 0.02801, 0.8076, 0.2969, 0.9628, 0.5657, 0.8076, 0.5657, 0.4971, 0.2969, 0.3419, 0.02801, 0.4971, 0.02801, 0.8076, 0.2969, 0.9628, 0.5657, 0.8076, 0.5657, 0.4971, 0.2969, 0.3419, 0.02801, 0.4971, 0.02801, 0.8076, 0.2969, 0.9628, 0.5657, 0.8076, 0.5657, 0.4971, 0.2969, 0.3419, 0.02801, 0.4971, 0.02801, 0.8076, 0.2969, 0.9628, 0.5657, 0.8076, 0.5657, 0.4971, 0.2969, 0.3419, 0.02801, 0.4971, 0.02801, 0.8076, 0.2969, 0.9628, 0.5657, 0.8076, 0.5657, 0.4971, 0.2969, 0.3419, 0.02801, 0.4971, 0.02801, 0.8076, 0.2969, 0.9628, 0.5657, 0.8076, 0.5657, 0.4971, 0.2969, 0.3419, 0.02801, 0.4971, 0.02801, 0.8076, 0.2969, 0.9628, 0.5657, 0.8076, 0.5657, 0.4971, 0.2969, 0.3419, 0.02801, 0.4971, 0.02801, 0.8076, 0.2969, 0.9628, 0.5657, 0.8076, 0.5657, 0.4971, 0.2969, 0.3419, 0.02801, 0.4971, 0.02801, 0.8076])
me_icosphere.update()

# ---- objects
ob_icosphere = bpy.data.objects.new('Icosphere', me_icosphere)

# ---- transforms, parenting, visibility, modifiers, constraints
ob_icosphere.location = (0.0, 0.0, 0.0)

# ---- collection membership
scene.collection.objects.link(ob_icosphere)

# ---- scene / render settings (as saved in the file)
scene.frame_start = 1; scene.frame_end = 250; scene.frame_set(1)
scene.render.engine = 'BLENDER_EEVEE_NEXT'
scene.cycles.sampling_pattern = 'TABULATED_SOBOL'
scene.cycles.use_light_tree = False
scene.view_settings.view_transform = 'Filmic'
bpy.context.view_layer.update()

# ---- added for rendering (the .blend has no active camera and no usable light): camera, sun
cam_auto = bpy.data.cameras.new('AutoCamera')
cam_auto.lens = 50.0
cam_auto.sensor_width = 36.0
cam_auto.clip_end = 1000.0
ob_auto_camera = bpy.data.objects.new('AutoCamera', cam_auto)
scene.collection.objects.link(ob_auto_camera)
ob_auto_camera.location = (3.10799, -3.72959, 2.48639)
ob_auto_camera.rotation_euler = (1.09748, -7.21219e-08, 0.694738)
scene.camera = ob_auto_camera
light_auto_sun = bpy.data.lights.new('AutoSun', 'SUN')
light_auto_sun.energy = 3.0
light_auto_sun.angle = 0.0523599
ob_auto_sun = bpy.data.objects.new('AutoSun', light_auto_sun)
scene.collection.objects.link(ob_auto_sun)
ob_auto_sun.rotation_euler = (0.872665, 0.174533, 0.523599)
bpy.context.view_layer.update()
